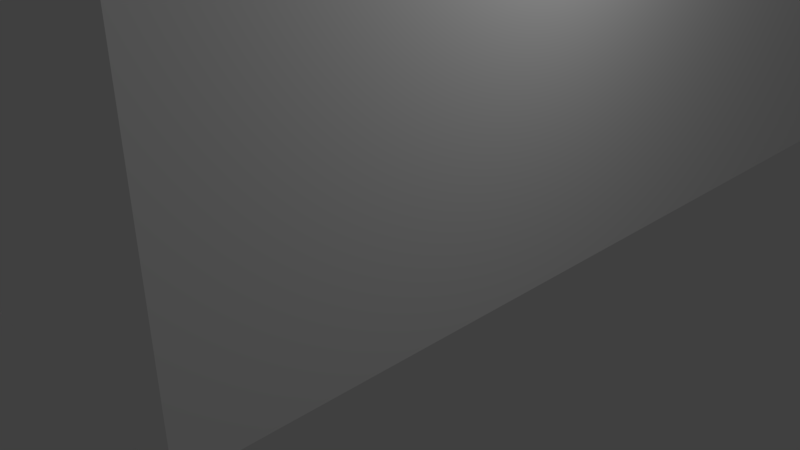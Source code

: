 # Source: Pedra1.blend  (saved by Blender 2.79.0; exported with 4.5.12 LTS)
import bpy
from mathutils import Matrix  # noqa: F401  (used for matrix-valued properties, if any)

bpy.ops.wm.read_factory_settings(use_empty=True)
scene = bpy.context.scene
scene.name = 'Scene'

# ---- collections
col_collection_1 = bpy.data.collections.new('Collection 1'); scene.collection.children.link(col_collection_1)

# ---- materials (node trees are filled in below, after node groups)
mat_palette = bpy.data.materials.new('palette')
mat_palette.alpha_threshold = 0.0
mat_palette.use_transparent_shadow = False
mat_palette.diffuse_color = (1.0, 1.0, 1.0, 1.0)
mat_palette.specular_color = (0.0, 0.0, 0.0)
mat_palette.roughness = 0.5
mat_palette.specular_intensity = 1.0

# ---- material node trees

# ---- world
world_world = bpy.data.worlds.new('World'); scene.world = world_world
world_world.color = (0.05088, 0.05088, 0.05088)
world_world.use_sun_shadow = False
world_world.sun_shadow_jitter_overblur = 0.0
world_world.cycles.sampling_method = 'MANUAL'

# ---- cameras
cam_camera = bpy.data.cameras.new('Camera')
cam_camera.clip_end = 100.0
cam_camera.lens = 35.0
cam_camera.sensor_width = 32.0
cam_camera.sensor_height = 18.0
cam_camera.ortho_scale = 7.314
cam_camera.dof.focus_distance = 0.0
cam_camera.dof.aperture_fstop = 128.0

# ---- lights
light_lamp = bpy.data.lights.new('Lamp', 'POINT')
light_lamp.transmission_factor = 0.0
light_lamp.cutoff_distance = 30.0
light_lamp.energy = 100.0
light_lamp.shadow_buffer_clip_start = 1.001
light_lamp.shadow_soft_size = 0.1
light_lamp.shadow_maximum_resolution = 0.006
light_lamp.use_absolute_resolution = True

# ---- meshes
me_pedra1 = bpy.data.meshes.new('Pedra1')
me_pedra1.from_pydata([(-16.0, 8.0, 2.0), (-16.0, 0.0, -10.0), (-16.0, 0.0, 2.0), (-16.0, 8.0, -10.0), (-13.0, 8.0, 2.0), (-13.0, 0.0, 2.0), (-13.0, 0.0, 4.0), (-13.0, 9.0, 4.0), (-13.0, 8.0, -9.0), (-13.0, 9.0, -9.0), (-10.0, 11.0, 3.0), (-10.0, 9.0, -4.0), (-10.0, 9.0, 3.0), (-10.0, 11.0, -4.0), (0.0, 0.0, -9.0), (0.0, 0.0, -10.0), (0.0, 8.0, -9.0), (0.0, 8.0, -10.0), (0.0, 9.0, 3.0), (0.0, 9.0, -4.0), (0.0, 11.0, 3.0), (0.0, 11.0, -4.0), (2.0, 0.0, 4.0), (2.0, 0.0, -9.0), (2.0, 9.0, 4.0), (2.0, 9.0, -9.0), (2.0, 0.0, 4.0), (-13.0, 9.0, 4.0), (-13.0, 0.0, 4.0), (2.0, 9.0, 4.0), (0.0, 9.0, 3.0), (-10.0, 11.0, 3.0), (-10.0, 9.0, 3.0), (0.0, 11.0, 3.0), (-13.0, 0.0, 2.0), (-16.0, 8.0, 2.0), (-16.0, 0.0, 2.0), (-13.0, 8.0, 2.0), (-10.0, 9.0, -4.0), (-10.0, 11.0, -4.0), (0.0, 9.0, -4.0), (0.0, 11.0, -4.0), (-13.0, 8.0, -9.0), (-13.0, 9.0, -9.0), (0.0, 8.0, -9.0), (0.0, 0.0, -9.0), (2.0, 0.0, -9.0), (2.0, 9.0, -9.0), (-16.0, 0.0, -10.0), (-16.0, 8.0, -10.0), (0.0, 0.0, -10.0), (0.0, 8.0, -10.0), (-13.0, 0.0, 2.0), (2.0, 0.0, 4.0), (-13.0, 0.0, 4.0), (0.0, 0.0, 2.0), (0.0, 0.0, -9.0), (-16.0, 0.0, 2.0), (2.0, 0.0, -9.0), (-16.0, 0.0, -10.0), (0.0, 0.0, -10.0), (-16.0, 8.0, 2.0), (-13.0, 8.0, 2.0), (-13.0, 8.0, -9.0), (-16.0, 8.0, -10.0), (0.0, 8.0, -9.0), (0.0, 8.0, -10.0), (-13.0, 9.0, 4.0), (2.0, 9.0, 4.0), (-10.0, 9.0, 3.0), (0.0, 9.0, 3.0), (-10.0, 9.0, -4.0), (0.0, 9.0, -4.0), (-13.0, 9.0, -9.0), (2.0, 9.0, -9.0), (-10.0, 11.0, 3.0), (0.0, 11.0, 3.0), (-10.0, 11.0, -4.0), (0.0, 11.0, -4.0)], [], [(0, 1, 2), (3, 1, 0), (4, 5, 6), (7, 4, 6), (7, 8, 4), (9, 8, 7), (10, 11, 12), (13, 11, 10), (14, 15, 16), (16, 15, 17), (18, 19, 20), (20, 19, 21), (22, 23, 24), (24, 23, 25), (26, 27, 28), (29, 27, 26), (30, 31, 32), (33, 31, 30), (34, 35, 36), (37, 35, 34), (38, 39, 40), (40, 39, 41), (42, 43, 44), (45, 44, 46), (44, 43, 47), (46, 44, 47), (48, 49, 50), (50, 49, 51), (52, 53, 54), (55, 53, 52), (56, 52, 57), (56, 53, 55), (56, 55, 52), (58, 53, 56), (59, 56, 57), (60, 56, 59), (61, 62, 63), (61, 63, 64), (63, 65, 64), (64, 65, 66), (67, 68, 69), (69, 68, 70), (67, 69, 71), (70, 68, 72), (67, 71, 73), (71, 72, 73), (72, 68, 74), (73, 72, 74), (75, 76, 77), (77, 76, 78)])
me_pedra1.polygons.foreach_set('use_smooth', [True] * 50)
_uv = me_pedra1.uv_layers.new(name='UVMap')
_uv.uv.foreach_set('vector', [0.9941, 0.5, 0.9941, 0.5, 0.9941, 0.5, 0.9941, 0.5, 0.9941, 0.5, 0.9941, 0.5, 0.9902, 0.5, 0.9902, 0.5, 0.9902, 0.5, 0.9902, 0.5, 0.9902, 0.5, 0.9902, 0.5, 0.9902, 0.5, 0.9902, 0.5, 0.9902, 0.5, 0.9902, 0.5, 0.9902, 0.5, 0.9902, 0.5, 0.9902, 0.5, 0.9902, 0.5, 0.9902, 0.5, 0.9902, 0.5, 0.9902, 0.5, 0.9902, 0.5, 0.9941, 0.5, 0.9941, 0.5, 0.9941, 0.5, 0.9941, 0.5, 0.9941, 0.5, 0.9941, 0.5, 0.9902, 0.5, 0.9902, 0.5, 0.9902, 0.5, 0.9902, 0.5, 0.9902, 0.5, 0.9902, 0.5, 0.9902, 0.5, 0.9902, 0.5, 0.9902, 0.5, 0.9902, 0.5, 0.9902, 0.5, 0.9902, 0.5, 0.9902, 0.5, 0.9902, 0.5, 0.9902, 0.5, 0.9902, 0.5, 0.9902, 0.5, 0.9902, 0.5, 0.9902, 0.5, 0.9902, 0.5, 0.9902, 0.5, 0.9902, 0.5, 0.9902, 0.5, 0.9902, 0.5, 0.9941, 0.5, 0.9941, 0.5, 0.9941, 0.5, 0.9941, 0.5, 0.9941, 0.5, 0.9941, 0.5, 0.9902, 0.5, 0.9902, 0.5, 0.9902, 0.5, 0.9902, 0.5, 0.9902, 0.5, 0.9902, 0.5, 0.9902, 0.5, 0.9902, 0.5, 0.9902, 0.5, 0.9902, 0.5, 0.9902, 0.5, 0.9902, 0.5, 0.9902, 0.5, 0.9902, 0.5, 0.9902, 0.5, 0.9902, 0.5, 0.9902, 0.5, 0.9902, 0.5, 0.9941, 0.5, 0.9941, 0.5, 0.9941, 0.5, 0.9941, 0.5, 0.9941, 0.5, 0.9941, 0.5, 0.9902, 0.5, 0.9902, 0.5, 0.9902, 0.5, 0.9902, 0.5, 0.9902, 0.5, 0.9902, 0.5, 0.9941, 0.5, 0.9941, 0.5, 0.9941, 0.5, 0.9902, 0.5, 0.9902, 0.5, 0.9902, 0.5, 0.9941, 0.5, 0.9941, 0.5, 0.9941, 0.5, 0.9902, 0.5, 0.9902, 0.5, 0.9902, 0.5, 0.9941, 0.5, 0.9941, 0.5, 0.9941, 0.5, 0.9941, 0.5, 0.9941, 0.5, 0.9941, 0.5, 0.9941, 0.5, 0.9941, 0.5, 0.9941, 0.5, 0.9941, 0.5, 0.9941, 0.5, 0.9941, 0.5, 0.9941, 0.5, 0.9941, 0.5, 0.9941, 0.5, 0.9941, 0.5, 0.9941, 0.5, 0.9941, 0.5, 0.9902, 0.5, 0.9902, 0.5, 0.9902, 0.5, 0.9902, 0.5, 0.9902, 0.5, 0.9902, 0.5, 0.9902, 0.5, 0.9902, 0.5, 0.9902, 0.5, 0.9902, 0.5, 0.9902, 0.5, 0.9902, 0.5, 0.9902, 0.5, 0.9902, 0.5, 0.9902, 0.5, 0.9902, 0.5, 0.9902, 0.5, 0.9902, 0.5, 0.9902, 0.5, 0.9902, 0.5, 0.9902, 0.5, 0.9902, 0.5, 0.9902, 0.5, 0.9902, 0.5, 0.9902, 0.5, 0.9902, 0.5, 0.9902, 0.5, 0.9902, 0.5, 0.9902, 0.5, 0.9902, 0.5])
me_pedra1.materials.append(mat_palette)
me_pedra1.use_remesh_preserve_volume = False
me_pedra1.use_remesh_preserve_attributes = False
me_pedra1.use_mirror_vertex_groups = False
me_pedra1.update()
me_pedra1.normals_split_custom_set([tuple(v) for v in zip(*[iter([-1.0, 0.0, 0.0, -1.0, 0.0, 0.0, -1.0, 0.0, 0.0, -1.0, 0.0, 0.0, -1.0, 0.0, 0.0, -1.0, 0.0, 0.0, -1.0, 0.0, 0.0, -1.0, 0.0, 0.0, -1.0, 0.0, 0.0, -1.0, 0.0, 0.0, -1.0, 0.0, 0.0, -1.0, 0.0, 0.0, -1.0, 0.0, 0.0, -1.0, 0.0, 0.0, -1.0, 0.0, 0.0, -1.0, 0.0, 0.0, -1.0, 0.0, 0.0, -1.0, 0.0, 0.0, -1.0, 0.0, 0.0, -1.0, 0.0, 0.0, -1.0, 0.0, 0.0, -1.0, 0.0, 0.0, -1.0, 0.0, 0.0, -1.0, 0.0, 0.0, 1.0, 0.0, 0.0, 1.0, 0.0, 0.0, 1.0, 0.0, 0.0, 1.0, 0.0, 0.0, 1.0, 0.0, 0.0, 1.0, 0.0, 0.0, 1.0, 0.0, 0.0, 1.0, 0.0, 0.0, 1.0, 0.0, 0.0, 1.0, 0.0, 0.0, 1.0, 0.0, 0.0, 1.0, 0.0, 0.0, 1.0, 0.0, 0.0, 1.0, 0.0, 0.0, 1.0, 0.0, 0.0, 1.0, 0.0, 0.0, 1.0, 0.0, 0.0, 1.0, 0.0, 0.0, 0.0, 0.0, 1.0, 0.0, 0.0, 1.0, 0.0, 0.0, 1.0, 0.0, 0.0, 1.0, 0.0, 0.0, 1.0, 0.0, 0.0, 1.0, 0.0, 0.0, 1.0, 0.0, 0.0, 1.0, 0.0, 0.0, 1.0, 0.0, 0.0, 1.0, 0.0, 0.0, 1.0, 0.0, 0.0, 1.0, 0.0, 0.0, 1.0, 0.0, 0.0, 1.0, 0.0, 0.0, 1.0, 0.0, 0.0, 1.0, 0.0, 0.0, 1.0, 0.0, 0.0, 1.0, 0.0, 0.0, -1.0, 0.0, 0.0, -1.0, 0.0, 0.0, -1.0, 0.0, 0.0, -1.0, 0.0, 0.0, -1.0, 0.0, 0.0, -1.0, 0.0, 0.0, -1.0, 0.0, 0.0, -1.0, 0.0, 0.0, -1.0, 0.0, 0.0, -1.0, 0.0, 0.0, -1.0, 0.0, 0.0, -1.0, 0.0, 0.0, -1.0, 0.0, 0.0, -1.0, 0.0, 0.0, -1.0, 0.0, 0.0, -1.0, 0.0, 0.0, -1.0, 0.0, 0.0, -1.0, 0.0, 0.0, -1.0, 0.0, 0.0, -1.0, 0.0, 0.0, -1.0, 0.0, 0.0, -1.0, 0.0, 0.0, -1.0, 0.0, 0.0, -1.0, 0.0, -1.0, 0.0, 0.0, -1.0, 0.0, 0.0, -1.0, 0.0, 0.0, -1.0, 0.0, 0.0, -1.0, 0.0, 0.0, -1.0, 0.0, 0.0, -1.0, 0.0, 0.0, -1.0, 0.0, 0.0, -1.0, 0.0, 0.0, -1.0, 0.0, 0.0, -1.0, 0.0, 0.0, -1.0, 0.0, 0.0, -1.0, 0.0, 0.0, -1.0, 0.0, 0.0, -1.0, 0.0, 0.0, -1.0, 0.0, 0.0, -1.0, 0.0, 0.0, -1.0, 0.0, 0.0, -1.0, 0.0, 0.0, -1.0, 0.0, 0.0, -1.0, 0.0, 0.0, -1.0, 0.0, 0.0, -1.0, 0.0, 0.0, -1.0, 0.0, 0.0, 1.0, 0.0, 0.0, 1.0, 0.0, 0.0, 1.0, 0.0, 0.0, 1.0, 0.0, 0.0, 1.0, 0.0, 0.0, 1.0, 0.0, 0.0, 1.0, 0.0, 0.0, 1.0, 0.0, 0.0, 1.0, 0.0, 0.0, 1.0, 0.0, 0.0, 1.0, 0.0, 0.0, 1.0, 0.0, 0.0, 1.0, 0.0, 0.0, 1.0, 0.0, 0.0, 1.0, 0.0, 0.0, 1.0, 0.0, 0.0, 1.0, 0.0, 0.0, 1.0, 0.0, 0.0, 1.0, 0.0, 0.0, 1.0, 0.0, 0.0, 1.0, 0.0, 0.0, 1.0, 0.0, 0.0, 1.0, 0.0, 0.0, 1.0, 0.0, 0.0, 1.0, 0.0, 0.0, 1.0, 0.0, 0.0, 1.0, 0.0, 0.0, 1.0, 0.0, 0.0, 1.0, 0.0, 0.0, 1.0, 0.0, 0.0, 1.0, 0.0, 0.0, 1.0, 0.0, 0.0, 1.0, 0.0, 0.0, 1.0, 0.0, 0.0, 1.0, 0.0, 0.0, 1.0, 0.0, 0.0, 1.0, 0.0, 0.0, 1.0, 0.0, 0.0, 1.0, 0.0, 0.0, 1.0, 0.0, 0.0, 1.0, 0.0, 0.0, 1.0, 0.0])] * 3)])

# ---- objects
ob_pedra1 = bpy.data.objects.new('Pedra1', me_pedra1)
ob_lamp = bpy.data.objects.new('Lamp', light_lamp)
ob_camera = bpy.data.objects.new('Camera', cam_camera)

# ---- transforms, parenting, visibility, modifiers, constraints
ob_pedra1.location = (0.0, 0.0, 0.0)
ob_pedra1.rotation_euler = (1.571, -0.0, 0.0)
ob_pedra1.lineart.crease_threshold = 0.0
ob_lamp.location = (4.076, 1.005, 5.904)
ob_lamp.rotation_euler = (0.6503, 0.05522, 1.866)
ob_lamp.lock_rotations_4d = False
ob_lamp.empty_display_type = 'ARROWS'
ob_lamp.color = (0.0, 0.0, 0.0, 0.0)
ob_lamp.lineart.crease_threshold = 0.0
ob_camera.location = (7.481, -6.508, 5.344)
ob_camera.rotation_euler = (1.109, 0.0, 0.8149)
ob_camera.lock_rotations_4d = False
ob_camera.empty_display_type = 'ARROWS'
ob_camera.color = (0.0, 0.0, 0.0, 0.0)
ob_camera.display_type = 'WIRE'
ob_camera.lineart.crease_threshold = 0.0

# ---- collection membership
col_collection_1.objects.link(ob_pedra1)
col_collection_1.objects.link(ob_lamp)
col_collection_1.objects.link(ob_camera)

# ---- scene / render settings (as saved in the file)
scene.camera = ob_camera
scene.frame_start = 1; scene.frame_end = 250; scene.frame_set(1)
scene.render.engine = 'BLENDER_EEVEE_NEXT'
scene.render.resolution_percentage = 50
scene.render.dither_intensity = 0.0
scene.cycles.use_denoising = False
scene.cycles.samples = 128
scene.cycles.sampling_pattern = 'TABULATED_SOBOL'
scene.cycles.use_adaptive_sampling = False
scene.cycles.use_light_tree = False
scene.cycles.blur_glossy = 0.0
scene.cycles.sample_clamp_indirect = 0.0
scene.view_settings.view_transform = 'Standard'
bpy.context.view_layer.update()

